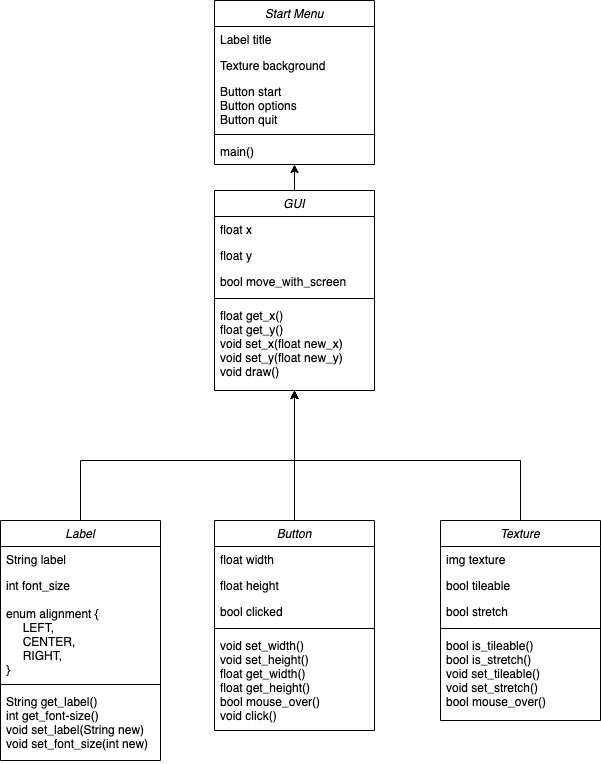

The diagram above was exported from draw.io. Its source (the exported page's mxGraphModel, read from the mxfile embedded in the PNG):
<mxGraphModel dx="1106" dy="1003" grid="1" gridSize="10" guides="1" tooltips="1" connect="1" arrows="1" fold="1" page="1" pageScale="1" pageWidth="827" pageHeight="1169" math="0" shadow="0">
  <root>
    <mxCell id="0" />
    <mxCell id="1" parent="0" />
    <mxCell id="2" value="Start Menu" style="swimlane;fontStyle=2;align=center;verticalAlign=top;childLayout=stackLayout;horizontal=1;startSize=26;horizontalStack=0;resizeParent=1;resizeLast=0;collapsible=1;marginBottom=0;rounded=0;shadow=0;strokeWidth=1;" vertex="1" parent="1">
      <mxGeometry x="334" y="30" width="160" height="164" as="geometry">
        <mxRectangle x="230" y="140" width="160" height="26" as="alternateBounds" />
      </mxGeometry>
    </mxCell>
    <mxCell id="3" value="Label title" style="text;align=left;verticalAlign=top;spacingLeft=4;spacingRight=4;overflow=hidden;rotatable=0;points=[[0,0.5],[1,0.5]];portConstraint=eastwest;" vertex="1" parent="2">
      <mxGeometry y="26" width="160" height="26" as="geometry" />
    </mxCell>
    <mxCell id="4" value="Texture background" style="text;align=left;verticalAlign=top;spacingLeft=4;spacingRight=4;overflow=hidden;rotatable=0;points=[[0,0.5],[1,0.5]];portConstraint=eastwest;rounded=0;shadow=0;html=0;" vertex="1" parent="2">
      <mxGeometry y="52" width="160" height="26" as="geometry" />
    </mxCell>
    <mxCell id="5" value="Button start&#10;Button options&#10;Button quit" style="text;align=left;verticalAlign=top;spacingLeft=4;spacingRight=4;overflow=hidden;rotatable=0;points=[[0,0.5],[1,0.5]];portConstraint=eastwest;rounded=0;shadow=0;html=0;" vertex="1" parent="2">
      <mxGeometry y="78" width="160" height="52" as="geometry" />
    </mxCell>
    <mxCell id="6" value="" style="line;html=1;strokeWidth=1;align=left;verticalAlign=middle;spacingTop=-1;spacingLeft=3;spacingRight=3;rotatable=0;labelPosition=right;points=[];portConstraint=eastwest;" vertex="1" parent="2">
      <mxGeometry y="130" width="160" height="8" as="geometry" />
    </mxCell>
    <mxCell id="7" value="main()" style="text;align=left;verticalAlign=top;spacingLeft=4;spacingRight=4;overflow=hidden;rotatable=0;points=[[0,0.5],[1,0.5]];portConstraint=eastwest;" vertex="1" parent="2">
      <mxGeometry y="138" width="160" height="26" as="geometry" />
    </mxCell>
    <mxCell id="8" style="edgeStyle=orthogonalEdgeStyle;rounded=0;orthogonalLoop=1;jettySize=auto;html=1;" edge="1" source="9" target="2" parent="1">
      <mxGeometry relative="1" as="geometry" />
    </mxCell>
    <mxCell id="9" value="GUI" style="swimlane;fontStyle=2;align=center;verticalAlign=top;childLayout=stackLayout;horizontal=1;startSize=26;horizontalStack=0;resizeParent=1;resizeLast=0;collapsible=1;marginBottom=0;rounded=0;shadow=0;strokeWidth=1;" vertex="1" parent="1">
      <mxGeometry x="334" y="220" width="160" height="200" as="geometry">
        <mxRectangle x="334" y="220" width="160" height="26" as="alternateBounds" />
      </mxGeometry>
    </mxCell>
    <mxCell id="10" value="float x" style="text;align=left;verticalAlign=top;spacingLeft=4;spacingRight=4;overflow=hidden;rotatable=0;points=[[0,0.5],[1,0.5]];portConstraint=eastwest;" vertex="1" parent="9">
      <mxGeometry y="26" width="160" height="26" as="geometry" />
    </mxCell>
    <mxCell id="11" value="float y" style="text;align=left;verticalAlign=top;spacingLeft=4;spacingRight=4;overflow=hidden;rotatable=0;points=[[0,0.5],[1,0.5]];portConstraint=eastwest;rounded=0;shadow=0;html=0;" vertex="1" parent="9">
      <mxGeometry y="52" width="160" height="26" as="geometry" />
    </mxCell>
    <mxCell id="12" value="bool move_with_screen" style="text;align=left;verticalAlign=top;spacingLeft=4;spacingRight=4;overflow=hidden;rotatable=0;points=[[0,0.5],[1,0.5]];portConstraint=eastwest;rounded=0;shadow=0;html=0;" vertex="1" parent="9">
      <mxGeometry y="78" width="160" height="26" as="geometry" />
    </mxCell>
    <mxCell id="13" value="" style="line;html=1;strokeWidth=1;align=left;verticalAlign=middle;spacingTop=-1;spacingLeft=3;spacingRight=3;rotatable=0;labelPosition=right;points=[];portConstraint=eastwest;" vertex="1" parent="9">
      <mxGeometry y="104" width="160" height="8" as="geometry" />
    </mxCell>
    <mxCell id="14" value="float get_x()&#10;float get_y()&#10;void set_x(float new_x)&#10;void set_y(float new_y)&#10;void draw()" style="text;align=left;verticalAlign=top;spacingLeft=4;spacingRight=4;overflow=hidden;rotatable=0;points=[[0,0.5],[1,0.5]];portConstraint=eastwest;" vertex="1" parent="9">
      <mxGeometry y="112" width="160" height="88" as="geometry" />
    </mxCell>
    <mxCell id="15" style="edgeStyle=orthogonalEdgeStyle;rounded=0;orthogonalLoop=1;jettySize=auto;html=1;" edge="1" source="16" target="9" parent="1">
      <mxGeometry relative="1" as="geometry" />
    </mxCell>
    <mxCell id="16" value="Button" style="swimlane;fontStyle=2;align=center;verticalAlign=top;childLayout=stackLayout;horizontal=1;startSize=26;horizontalStack=0;resizeParent=1;resizeLast=0;collapsible=1;marginBottom=0;rounded=0;shadow=0;strokeWidth=1;" vertex="1" parent="1">
      <mxGeometry x="334" y="550" width="160" height="210" as="geometry">
        <mxRectangle x="230" y="140" width="160" height="26" as="alternateBounds" />
      </mxGeometry>
    </mxCell>
    <mxCell id="17" value="float width" style="text;align=left;verticalAlign=top;spacingLeft=4;spacingRight=4;overflow=hidden;rotatable=0;points=[[0,0.5],[1,0.5]];portConstraint=eastwest;" vertex="1" parent="16">
      <mxGeometry y="26" width="160" height="26" as="geometry" />
    </mxCell>
    <mxCell id="18" value="float height" style="text;align=left;verticalAlign=top;spacingLeft=4;spacingRight=4;overflow=hidden;rotatable=0;points=[[0,0.5],[1,0.5]];portConstraint=eastwest;rounded=0;shadow=0;html=0;" vertex="1" parent="16">
      <mxGeometry y="52" width="160" height="26" as="geometry" />
    </mxCell>
    <mxCell id="19" value="bool clicked" style="text;align=left;verticalAlign=top;spacingLeft=4;spacingRight=4;overflow=hidden;rotatable=0;points=[[0,0.5],[1,0.5]];portConstraint=eastwest;rounded=0;shadow=0;html=0;" vertex="1" parent="16">
      <mxGeometry y="78" width="160" height="26" as="geometry" />
    </mxCell>
    <mxCell id="20" value="" style="line;html=1;strokeWidth=1;align=left;verticalAlign=middle;spacingTop=-1;spacingLeft=3;spacingRight=3;rotatable=0;labelPosition=right;points=[];portConstraint=eastwest;" vertex="1" parent="16">
      <mxGeometry y="104" width="160" height="8" as="geometry" />
    </mxCell>
    <mxCell id="21" value="void set_width()&#10;void set_height()&#10;float get_width()&#10;float get_height()&#10;bool mouse_over()&#10;void click()" style="text;align=left;verticalAlign=top;spacingLeft=4;spacingRight=4;overflow=hidden;rotatable=0;points=[[0,0.5],[1,0.5]];portConstraint=eastwest;" vertex="1" parent="16">
      <mxGeometry y="112" width="160" height="98" as="geometry" />
    </mxCell>
    <mxCell id="22" style="edgeStyle=orthogonalEdgeStyle;rounded=0;orthogonalLoop=1;jettySize=auto;html=1;" edge="1" source="23" target="9" parent="1">
      <mxGeometry relative="1" as="geometry">
        <Array as="points">
          <mxPoint x="640" y="490" />
          <mxPoint x="414" y="490" />
        </Array>
      </mxGeometry>
    </mxCell>
    <mxCell id="23" value="Texture" style="swimlane;fontStyle=2;align=center;verticalAlign=top;childLayout=stackLayout;horizontal=1;startSize=26;horizontalStack=0;resizeParent=1;resizeLast=0;collapsible=1;marginBottom=0;rounded=0;shadow=0;strokeWidth=1;" vertex="1" parent="1">
      <mxGeometry x="560" y="550" width="160" height="200" as="geometry">
        <mxRectangle x="230" y="140" width="160" height="26" as="alternateBounds" />
      </mxGeometry>
    </mxCell>
    <mxCell id="24" value="img texture" style="text;align=left;verticalAlign=top;spacingLeft=4;spacingRight=4;overflow=hidden;rotatable=0;points=[[0,0.5],[1,0.5]];portConstraint=eastwest;" vertex="1" parent="23">
      <mxGeometry y="26" width="160" height="26" as="geometry" />
    </mxCell>
    <mxCell id="25" value="bool tileable" style="text;align=left;verticalAlign=top;spacingLeft=4;spacingRight=4;overflow=hidden;rotatable=0;points=[[0,0.5],[1,0.5]];portConstraint=eastwest;rounded=0;shadow=0;html=0;" vertex="1" parent="23">
      <mxGeometry y="52" width="160" height="26" as="geometry" />
    </mxCell>
    <mxCell id="26" value="bool stretch" style="text;align=left;verticalAlign=top;spacingLeft=4;spacingRight=4;overflow=hidden;rotatable=0;points=[[0,0.5],[1,0.5]];portConstraint=eastwest;rounded=0;shadow=0;html=0;" vertex="1" parent="23">
      <mxGeometry y="78" width="160" height="26" as="geometry" />
    </mxCell>
    <mxCell id="27" value="" style="line;html=1;strokeWidth=1;align=left;verticalAlign=middle;spacingTop=-1;spacingLeft=3;spacingRight=3;rotatable=0;labelPosition=right;points=[];portConstraint=eastwest;" vertex="1" parent="23">
      <mxGeometry y="104" width="160" height="8" as="geometry" />
    </mxCell>
    <mxCell id="28" value="bool is_tileable()&#10;bool is_stretch()&#10;void set_tileable()&#10;void set_stretch()&#10;bool mouse_over()" style="text;align=left;verticalAlign=top;spacingLeft=4;spacingRight=4;overflow=hidden;rotatable=0;points=[[0,0.5],[1,0.5]];portConstraint=eastwest;" vertex="1" parent="23">
      <mxGeometry y="112" width="160" height="88" as="geometry" />
    </mxCell>
    <mxCell id="29" style="edgeStyle=orthogonalEdgeStyle;rounded=0;orthogonalLoop=1;jettySize=auto;html=1;" edge="1" source="30" target="9" parent="1">
      <mxGeometry relative="1" as="geometry">
        <Array as="points">
          <mxPoint x="200" y="490" />
          <mxPoint x="414" y="490" />
        </Array>
      </mxGeometry>
    </mxCell>
    <mxCell id="30" value="Label" style="swimlane;fontStyle=2;align=center;verticalAlign=top;childLayout=stackLayout;horizontal=1;startSize=26;horizontalStack=0;resizeParent=1;resizeLast=0;collapsible=1;marginBottom=0;rounded=0;shadow=0;strokeWidth=1;" vertex="1" parent="1">
      <mxGeometry x="120" y="550" width="160" height="240" as="geometry">
        <mxRectangle x="230" y="140" width="160" height="26" as="alternateBounds" />
      </mxGeometry>
    </mxCell>
    <mxCell id="31" value="String label" style="text;align=left;verticalAlign=top;spacingLeft=4;spacingRight=4;overflow=hidden;rotatable=0;points=[[0,0.5],[1,0.5]];portConstraint=eastwest;" vertex="1" parent="30">
      <mxGeometry y="26" width="160" height="26" as="geometry" />
    </mxCell>
    <mxCell id="32" value="int font_size&#10;&#10;enum alignment {&#10;     LEFT,&#10;     CENTER,&#10;     RIGHT,&#10;}" style="text;align=left;verticalAlign=top;spacingLeft=4;spacingRight=4;overflow=hidden;rotatable=0;points=[[0,0.5],[1,0.5]];portConstraint=eastwest;rounded=0;shadow=0;html=0;" vertex="1" parent="30">
      <mxGeometry y="52" width="160" height="108" as="geometry" />
    </mxCell>
    <mxCell id="33" value="" style="line;html=1;strokeWidth=1;align=left;verticalAlign=middle;spacingTop=-1;spacingLeft=3;spacingRight=3;rotatable=0;labelPosition=right;points=[];portConstraint=eastwest;" vertex="1" parent="30">
      <mxGeometry y="160" width="160" height="8" as="geometry" />
    </mxCell>
    <mxCell id="34" value="String get_label()&#10;int get_font-size()&#10;void set_label(String new)&#10;void set_font_size(int new)" style="text;align=left;verticalAlign=top;spacingLeft=4;spacingRight=4;overflow=hidden;rotatable=0;points=[[0,0.5],[1,0.5]];portConstraint=eastwest;" vertex="1" parent="30">
      <mxGeometry y="168" width="160" height="72" as="geometry" />
    </mxCell>
  </root>
</mxGraphModel>